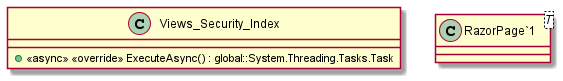

The diagram above was rendered by PlantUML. Its source (embedded in the PNG):
@startuml
class Views_Security_Index {
    + <<async>> <<override>> ExecuteAsync() : global::System.Threading.Tasks.Task
}
class "RazorPage`1"<T> {
}
@enduml